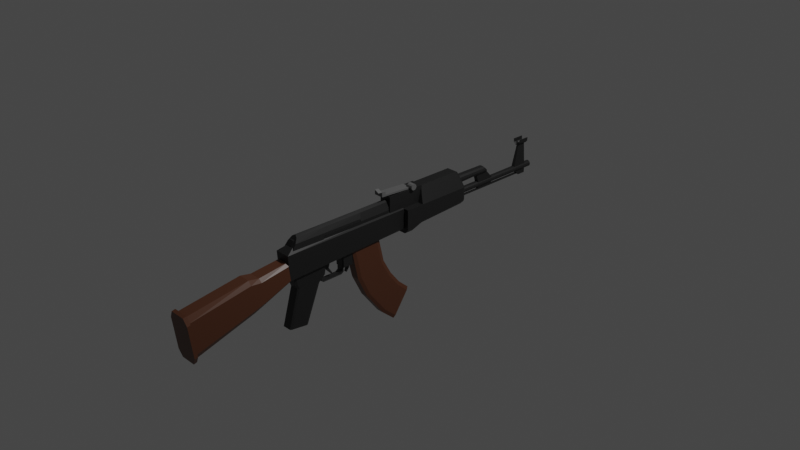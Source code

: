 # Source: AssaultRifle_01.blend  (saved by Blender 2.90.8; exported with 4.5.12 LTS)
import bpy
from mathutils import Matrix  # noqa: F401  (used for matrix-valued properties, if any)

bpy.ops.wm.read_factory_settings(use_empty=True)
scene = bpy.context.scene
scene.name = 'Scene'

# ---- collections
col_collection = bpy.data.collections.new('Collection'); scene.collection.children.link(col_collection)

# ---- materials (node trees are filled in below, after node groups)
mat_black_assaultrifle_01 = bpy.data.materials.new('Black_AssaultRIfle_01')
mat_black_assaultrifle_01.use_transparent_shadow = False
mat_brown_assaultrifle_01 = bpy.data.materials.new('Brown_AssaultRIfle_01')
mat_brown_assaultrifle_01.alpha_threshold = 0.0
mat_brown_assaultrifle_01.use_transparent_shadow = False
mat_brown_assaultrifle_01.line_color = (0.0, 0.0, 0.0, 1.0)
mat_gray_assaultrifle_01 = bpy.data.materials.new('Gray_AssaultRIfle_01')
mat_gray_assaultrifle_01.use_transparent_shadow = False

# ---- material node trees
mat_black_assaultrifle_01.use_nodes = True; mat_black_assaultrifle_01.node_tree.nodes.clear()
_N = mat_black_assaultrifle_01.node_tree.nodes; _L = mat_black_assaultrifle_01.node_tree.links
n0 = _N.new('ShaderNodeBsdfPrincipled'); n0.name = 'Principled BSDF'; n0.location = (10, 300)
n0.distribution = 'GGX'
n0.subsurface_method = 'BURLEY'
n0.inputs[0].default_value = (0.0137, 0.0137, 0.0137, 1.0)
n0.inputs[3].default_value = 1.45
n0.inputs[27].default_value = (0.0, 0.0, 0.0, 1.0)
n0.inputs[28].default_value = 1.0
n1 = _N.new('ShaderNodeOutputMaterial'); n1.name = 'Material Output'; n1.location = (300, 300)
_L.new(n0.outputs[0], n1.inputs[0])
n1.is_active_output = True
mat_brown_assaultrifle_01.use_nodes = True; mat_brown_assaultrifle_01.node_tree.nodes.clear()
_N = mat_brown_assaultrifle_01.node_tree.nodes; _L = mat_brown_assaultrifle_01.node_tree.links
n0 = _N.new('ShaderNodeOutputMaterial'); n0.name = 'Material Output'; n0.location = (300, 300)
n1 = _N.new('ShaderNodeBsdfPrincipled'); n1.name = 'Principled BSDF'; n1.location = (10, 300)
n1.distribution = 'GGX'
n1.subsurface_method = 'BURLEY'
n1.inputs[0].default_value = (0.0985, 0.03531, 0.01623, 1.0)
n1.inputs[2].default_value = 0.4
n1.inputs[3].default_value = 1.45
n1.inputs[27].default_value = (0.0, 0.0, 0.0, 1.0)
n1.inputs[28].default_value = 1.0
_L.new(n1.outputs[0], n0.inputs[0])
n0.is_active_output = True
mat_gray_assaultrifle_01.use_nodes = True; mat_gray_assaultrifle_01.node_tree.nodes.clear()
_N = mat_gray_assaultrifle_01.node_tree.nodes; _L = mat_gray_assaultrifle_01.node_tree.links
n0 = _N.new('ShaderNodeBsdfPrincipled'); n0.name = 'Principled BSDF'; n0.location = (10, 300)
n0.distribution = 'GGX'
n0.subsurface_method = 'BURLEY'
n0.inputs[0].default_value = (0.1329, 0.1329, 0.1329, 1.0)
n0.inputs[3].default_value = 1.45
n0.inputs[27].default_value = (0.0, 0.0, 0.0, 1.0)
n0.inputs[28].default_value = 1.0
n1 = _N.new('ShaderNodeOutputMaterial'); n1.name = 'Material Output'; n1.location = (300, 300)
_L.new(n0.outputs[0], n1.inputs[0])
n1.is_active_output = True

# ---- world
world_world = bpy.data.worlds.new('World'); scene.world = world_world
world_world.use_nodes = True; world_world.node_tree.nodes.clear()
_N = world_world.node_tree.nodes; _L = world_world.node_tree.links
n0 = _N.new('ShaderNodeOutputWorld'); n0.name = 'World Output'; n0.location = (300, 300)
n1 = _N.new('ShaderNodeBackground'); n1.name = 'Background'; n1.location = (10, 300)
n1.inputs[0].default_value = (0.05088, 0.05088, 0.05088, 1.0)
_L.new(n1.outputs[0], n0.inputs[0])
n0.is_active_output = True
world_world.color = (0.05088, 0.05088, 0.05088)
world_world.use_sun_shadow = False
world_world.sun_shadow_jitter_overblur = 0.0

# ---- cameras
cam_camera = bpy.data.cameras.new('Camera')
cam_camera.clip_end = 100.0
cam_camera.ortho_scale = 7.314

# ---- lights
light_light = bpy.data.lights.new('Light', 'POINT')
light_light.transmission_factor = 0.0
light_light.energy = 1000.0
light_light.shadow_soft_size = 0.1
light_light.shadow_maximum_resolution = 0.006
light_light.use_absolute_resolution = True

# ---- meshes
me_cube_002 = bpy.data.meshes.new('Cube.002')
me_cube_002.from_pydata([(0.1309, 0.09775, 0.1379), (-0.1412, -0.001459, 0.1379), (-0.1412, 0.09775, 0.1379), (0.1309, -0.001459, 0.1379), (-0.09655, -0.001459, -0.1343), (-0.1412, -0.001459, -0.08964), (0.08629, -0.001459, -0.1343), (0.1309, -0.001459, -0.08964), (-0.09655, 0.09775, -0.1343), (-0.1412, 0.09775, -0.08964), (0.08629, 0.09775, -0.1343), (0.1309, 0.09775, -0.08964), (0.1309, 0.2052, 0.1379), (-0.1412, 0.2052, 0.1379), (-0.09655, 0.2288, -0.0885), (-0.1412, 0.2288, -0.04385), (0.08629, 0.2288, -0.0885), (0.1309, 0.2288, -0.04385), (0.1309, 0.8026, 0.1379), (-0.1412, 0.8026, 0.1379), (-0.09655, 0.8026, -0.0595), (-0.1412, 0.8026, -0.01485), (0.08629, 0.8026, -0.0595), (0.1309, 0.8026, -0.01485), (0.05337, 0.255, 0.3116), (0.09007, 0.2288, 0.2287), (-0.1003, 0.2288, 0.2287), (-0.06362, 0.255, 0.3116), (0.09007, 0.7844, 0.2287), (0.05337, 0.7581, 0.3116), (-0.06362, 0.7581, 0.3116), (-0.1003, 0.7844, 0.2287), (0.0793, 0.8238, -0.04571), (0.1205, 0.8238, -0.004472), (0.1205, 0.8238, 0.1365), (-0.1308, 0.8238, 0.1365), (-0.08956, 0.8238, -0.04571), (-0.1308, 0.8238, -0.004472), (0.08279, 0.807, 0.2204), (0.04889, 0.7828, 0.297), (-0.05915, 0.7828, 0.297), (-0.09305, 0.807, 0.2204), (0.08121, -2.645, -0.04345), (0.1222, -2.635, -0.1194), (0.08121, -2.58, -0.5454), (0.1222, -2.591, -0.4694), (-0.09147, -2.645, -0.04345), (-0.1325, -2.635, -0.1194), (-0.09147, -2.58, -0.5454), (-0.1325, -2.591, -0.4694), (0.06145, -2.605, -0.0556), (0.09298, -2.597, -0.114), (0.06145, -2.547, -0.514), (0.09298, -2.555, -0.4556), (-0.07171, -2.605, -0.0556), (-0.1032, -2.597, -0.114), (-0.07171, -2.547, -0.514), (-0.1032, -2.555, -0.4556), (-0.09147, -2.544, -0.5358), (0.08121, -2.544, -0.5358), (0.1222, -2.554, -0.4598), (0.1222, -2.598, -0.1098), (0.08121, -2.608, -0.03385), (-0.09147, -2.608, -0.03385), (-0.1325, -2.598, -0.1098), (-0.1325, -2.554, -0.4598), (-0.07019, -1.884, -0.3181), (0.05993, -1.884, -0.3181), (0.09074, -1.89, -0.2726), (0.09074, -1.919, -9.843e-05), (0.05993, -1.924, 0.04535), (-0.07019, -1.924, 0.04535), (-0.101, -1.919, -9.843e-05), (-0.101, -1.89, -0.2726), (-0.06871, -1.773, -0.277), (0.05845, -1.773, -0.277), (0.08856, -1.777, -0.2402), (0.08856, -1.801, -0.01416), (0.05845, -1.805, 0.02258), (-0.06871, -1.805, 0.02258), (-0.09882, -1.801, -0.01416), (-0.09882, -1.777, -0.2402), (-0.06322, -1.458, -0.1545), (0.05296, -1.458, -0.1545), (0.08047, -1.461, -0.1253), (0.08047, -1.48, 0.03046), (0.05296, -1.483, 0.05966), (-0.06322, -1.483, 0.05966), (-0.09073, -1.48, 0.03046), (-0.09073, -1.461, -0.1253), (-0.08934, -1.463, -0.131), (-0.05069, -1.461, -0.152), (-0.05069, -1.394, 0.1806), (-0.08934, -1.483, 0.1376), (-0.05069, -0.008532, -0.1024), (-0.08934, -0.008354, -0.08132), (-0.08934, -0.006502, 0.1376), (-0.05069, -0.006324, 0.1586), (0.04043, -1.461, -0.152), (0.07908, -1.463, -0.131), (0.04043, -1.394, 0.1806), (0.07908, -1.483, 0.1376), (0.07908, -0.008354, -0.08132), (0.04043, -0.008532, -0.1024), (0.04043, -0.006324, 0.1586), (0.07908, -0.006502, 0.1376), (-0.00513, -1.321, 0.2795), (-0.03869, -1.334, 0.2622), (-0.06325, -1.368, 0.2146), (-0.07225, -1.415, 0.1497), (0.02843, 0.3255, 0.2568), (0.05299, 0.3262, 0.1982), (0.06199, 0.3271, 0.1181), (-0.07225, 0.3271, 0.1181), (-0.06325, 0.3262, 0.1982), (0.06199, -1.415, 0.1497), (0.05299, -1.368, 0.2146), (0.02843, -1.334, 0.2622), (-0.03869, 0.3255, 0.2568), (-0.00513, 0.3252, 0.2782), (-0.00513, -0.9667, 0.2793), (-0.07225, -1.04, 0.1429), (-0.03869, -0.9765, 0.261), (0.06199, -1.04, 0.1429), (0.02843, -0.9765, 0.261), (0.05299, -1.003, 0.2111), (-0.06325, -1.003, 0.2111), (-0.00513, -0.1649, 0.2786), (0.02843, -0.1685, 0.2584), (0.05299, -0.1782, 0.2031), (-0.06325, -0.1782, 0.2031), (-0.07225, -0.1915, 0.1276), (-0.03869, -0.1685, 0.2584), (0.06199, -0.1915, 0.1276), (-0.07225, -0.5879, 0.1347), (-0.03869, -0.5461, 0.2596), (0.06199, -0.5879, 0.1347), (-0.00513, -0.5396, 0.2789), (0.02843, -0.5461, 0.2596), (0.05299, -0.5637, 0.2068), (-0.06325, -0.5637, 0.2068), (0.05598, -1.383, 0.1931), (0.05598, 0.3265, 0.1716), (0.05598, -1.015, 0.1885), (0.05598, -0.1826, 0.178), (0.05598, -0.5718, 0.1829), (0.05761, -0.5879, 0.1347), (0.05761, -1.04, 0.1429), (0.0516, -1.015, 0.1885), (0.02406, -0.5461, 0.2596), (0.02406, -0.1685, 0.2584), (0.04862, -0.5637, 0.2068), (0.04862, -0.1782, 0.2031), (0.0516, -0.1826, 0.178), (0.05761, -0.1915, 0.1276), (0.0516, -0.5718, 0.1829), (-0.07331, -0.1854, 0.1078), (-0.07331, -0.1854, 0.3187), (-0.07331, 0.2536, 0.1078), (-0.07331, 0.2536, 0.3187), (0.06305, -0.1854, 0.1078), (0.06305, -0.1854, 0.3187), (0.06305, 0.2536, 0.1078), (0.06305, 0.2536, 0.3187), (0.02346, 0.1183, 0.3764), (0.09105, 0.1183, 0.3764), (0.02346, 0.1352, 0.3718), (0.09105, 0.1352, 0.3718), (0.02346, 0.1476, 0.3595), (0.09105, 0.1476, 0.3595), (0.02346, 0.1521, 0.3426), (0.09105, 0.1521, 0.3426), (0.02346, 0.1476, 0.3257), (0.09105, 0.1476, 0.3257), (0.02346, 0.1352, 0.3133), (0.09105, 0.1352, 0.3133), (0.02346, 0.1183, 0.3088), (0.09105, 0.1183, 0.3088), (0.02346, 0.1014, 0.3133), (0.09105, 0.1014, 0.3133), (0.02346, 0.08907, 0.3257), (0.09105, 0.08907, 0.3257), (0.02346, 0.08454, 0.3426), (0.09105, 0.08454, 0.3426), (0.02346, 0.08907, 0.3595), (0.09105, 0.08907, 0.3595), (0.02346, 0.1014, 0.3718), (0.09105, 0.1014, 0.3718), (-0.05795, -0.2742, 0.341), (-0.05795, -0.2742, 0.3598), (-0.05795, 0.1082, 0.3174), (-0.05795, 0.1082, 0.3362), (0.04769, -0.2742, 0.341), (0.04769, -0.2742, 0.3598), (0.04769, 0.1082, 0.3174), (0.04769, 0.1082, 0.3362), (-0.05795, -0.228, 0.3381), (-0.05795, -0.228, 0.3569), (0.04769, -0.228, 0.3381), (0.04769, -0.228, 0.3569), (0.04769, -0.228, 0.3886), (0.04769, -0.2742, 0.3915), (-0.05795, -0.2742, 0.3915), (-0.05795, -0.228, 0.3886), (-0.00513, 0.1082, 0.3174), (-0.00513, 0.1082, 0.3362), (-0.00513, -0.2742, 0.341), (-0.00513, -0.2742, 0.3598), (-0.00513, -0.228, 0.3569), (-0.00513, -0.228, 0.3381), (-0.00513, -0.2742, 0.3655), (-0.00513, -0.228, 0.3627), (-0.00513, 0.7989, -0.04256), (-0.00513, 1.829, -0.04256), (-0.01311, 0.7989, -0.03925), (-0.01311, 1.829, -0.03925), (-0.01641, 0.7989, -0.03128), (-0.01641, 1.829, -0.03128), (-0.01311, 0.7989, -0.0233), (-0.01311, 1.829, -0.0233), (-0.00513, 0.7989, -0.01999), (-0.00513, 1.829, -0.01999), (0.002848, 0.7989, -0.0233), (0.002848, 1.829, -0.0233), (0.006153, 0.7989, -0.03128), (0.006153, 1.829, -0.03128), (0.002848, 0.7989, -0.03925), (0.002848, 1.829, -0.03925), (-0.00513, 1.982, 0.0593), (-0.00513, 0.7636, 0.06513), (0.009243, 1.982, 0.05545), (0.01216, 0.7636, 0.0605), (0.01976, 1.982, 0.04493), (0.02481, 0.7636, 0.04784), (0.02361, 1.982, 0.03055), (0.02945, 0.7636, 0.03055), (0.01976, 1.982, 0.01618), (0.02481, 0.7636, 0.01327), (0.009243, 1.982, 0.005661), (0.01216, 0.7636, 0.0006107), (-0.00513, 1.982, 0.00181), (-0.00513, 0.7636, -0.004022), (-0.0195, 1.982, 0.005661), (-0.02242, 0.7636, 0.0006106), (-0.03002, 1.982, 0.01618), (-0.03507, 0.7636, 0.01327), (-0.03387, 1.982, 0.03055), (-0.03971, 0.7636, 0.03055), (-0.03002, 1.982, 0.04493), (-0.03507, 0.7636, 0.04784), (-0.0195, 1.982, 0.05545), (-0.02242, 0.7636, 0.0605), (-0.00513, 1.982, 0.06513), (0.01216, 1.982, 0.0605), (0.02481, 1.982, 0.04784), (0.02945, 1.982, 0.03055), (0.02481, 1.982, 0.01327), (0.01216, 1.982, 0.0006107), (-0.00513, 1.982, -0.004022), (-0.02242, 1.982, 0.0006107), (-0.03507, 1.982, 0.01327), (-0.03971, 1.982, 0.03055), (-0.03507, 1.982, 0.04784), (-0.02242, 1.982, 0.0605), (-0.00513, 1.962, 0.0593), (0.009243, 1.962, 0.05545), (0.01976, 1.962, 0.04493), (0.02361, 1.962, 0.03055), (0.01976, 1.962, 0.01618), (0.009243, 1.962, 0.005661), (-0.00513, 1.962, 0.00181), (-0.0195, 1.962, 0.005661), (-0.03002, 1.962, 0.01618), (-0.03387, 1.962, 0.03055), (-0.03002, 1.962, 0.04493), (-0.0195, 1.962, 0.05545), (-0.00513, 1.215, 0.2249), (-0.00513, 0.7636, 0.2319), (0.01946, 1.219, 0.2197), (0.01997, 0.7636, 0.2251), (0.03746, 1.23, 0.2055), (0.03834, 0.7636, 0.2068), (0.04404, 1.245, 0.1861), (0.04506, 0.7636, 0.1817), (0.03746, 1.261, 0.1667), (0.03834, 0.7636, 0.1566), (0.01946, 1.272, 0.1525), (0.01997, 0.7636, 0.1382), (-0.00513, 1.276, 0.1473), (-0.00513, 0.7636, 0.1315), (-0.02972, 1.272, 0.1525), (-0.03023, 0.7636, 0.1382), (-0.04772, 1.261, 0.1667), (-0.0486, 0.7636, 0.1566), (-0.0543, 1.245, 0.1861), (-0.05532, 0.7636, 0.1817), (-0.04772, 1.23, 0.2055), (-0.0486, 0.7636, 0.2068), (-0.02972, 1.219, 0.2197), (-0.03023, 0.7636, 0.2251), (-0.00513, 1.08, 0.227), (0.01961, 1.083, 0.2213), (0.03772, 1.091, 0.2059), (0.04435, 1.101, 0.1848), (0.03772, 1.112, 0.1636), (0.01961, 1.119, 0.1482), (-0.00513, 1.122, 0.1425), (-0.02987, 1.119, 0.1482), (-0.04798, 1.112, 0.1636), (-0.05461, 1.101, 0.1848), (-0.04798, 1.091, 0.2059), (-0.02987, 1.083, 0.2213), (0.01961, 1.148, 0.04436), (0.01946, 1.366, 0.04864), (-0.00513, 1.372, 0.04344), (-0.00513, 1.152, 0.03871), (-0.02972, 1.366, 0.04864), (-0.02987, 1.148, 0.04436), (-0.01415, 1.153, -0.03017), (-0.02642, 1.153, 0.009963), (-0.01415, 1.358, -0.03017), (-0.02642, 1.358, 0.009963), (0.003891, 1.153, -0.03017), (0.01616, 1.153, 0.009963), (0.003891, 1.358, -0.03017), (0.01616, 1.358, 0.009963), (-0.02639, 1.727, 0.03756), (-0.01654, 1.795, 0.3063), (-0.02639, 1.898, 0.03756), (-0.01654, 1.887, 0.3063), (0.01613, 1.727, 0.03756), (0.006281, 1.795, 0.3063), (0.01613, 1.898, 0.03756), (0.006281, 1.887, 0.3063), (0.01343, 1.902, 0.001268), (0.01343, 1.902, -0.05155), (0.01343, 1.748, 0.001268), (0.01343, 1.808, -0.05155), (-0.02369, 1.902, 0.001268), (-0.02369, 1.902, -0.05155), (-0.02369, 1.748, 0.001268), (-0.02369, 1.808, -0.05155), (-0.04607, 1.773, 0.3695), (-0.04607, 1.909, 0.3695), (-0.04235, 1.773, 0.3294), (-0.04235, 1.909, 0.3294), (-0.01935, 1.773, 0.3047), (-0.01935, 1.909, 0.3047), (0.009087, 1.773, 0.3047), (0.009087, 1.909, 0.3047), (0.03209, 1.773, 0.3294), (0.03209, 1.909, 0.3294), (0.03581, 1.773, 0.3695), (0.03581, 1.909, 0.3695), (0.006363, 1.896, 0.3166), (0.006363, 1.786, 0.3166), (-0.01662, 1.896, 0.3166), (-0.01662, 1.786, 0.3166), (-0.03522, 1.896, 0.3366), (-0.03522, 1.786, 0.3366), (-0.03823, 1.896, 0.369), (-0.03823, 1.786, 0.369), (0.02496, 1.786, 0.3366), (0.02496, 1.896, 0.3366), (0.02797, 1.786, 0.369), (0.02797, 1.896, 0.369), (-0.01503, 1.798, 0.3106), (-0.008625, 1.798, 0.3427), (-0.01503, 1.884, 0.3106), (-0.008625, 1.884, 0.3427), (0.004772, 1.798, 0.3106), (-0.001634, 1.798, 0.3427), (0.004772, 1.884, 0.3106), (-0.001634, 1.884, 0.3427), (-0.05335, -1.475, -0.6736), (-0.06156, -1.453, -0.6764), (-0.05339, -1.362, -0.2695), (-0.06159, -1.34, -0.2719), (-0.06156, -1.279, -0.6991), (-0.05335, -1.257, -0.702), (-0.06159, -1.119, -0.2963), (-0.05339, -1.097, -0.2987), (0.05131, -1.453, -0.6764), (0.0431, -1.475, -0.6736), (0.05127, -1.34, -0.2719), (0.04306, -1.362, -0.2695), (0.0431, -1.257, -0.702), (0.05131, -1.279, -0.6991), (0.04306, -1.097, -0.2987), (0.05127, -1.119, -0.2963), (-0.06159, -1.382, -0.1213), (-0.05339, -1.403, -0.1213), (-0.05339, -1.008, -0.1216), (-0.06159, -1.032, -0.1216), (0.04306, -1.403, -0.1213), (0.05127, -1.382, -0.1213), (0.05127, -1.032, -0.1216), (0.04306, -1.008, -0.1216), (-0.05339, -1.023, -0.2359), (-0.06159, -1.047, -0.2349), (0.04306, -1.023, -0.2359), (0.05127, -1.047, -0.2349), (0.05127, -1.361, -0.222), (0.04306, -1.383, -0.2211), (-0.06159, -1.361, -0.222), (-0.05339, -1.383, -0.2211), (0.03156, -1.052, -0.2952), (0.03156, -0.7935, -0.2952), (0.03156, -0.8205, -0.3145), (0.03156, -1.024, -0.3145), (0.03156, -1.052, -0.1178), (0.03156, -0.7935, -0.1178), (0.03511, -0.7802, -0.1058), (0.03511, -1.065, -0.1058), (0.03511, -1.035, -0.3214), (0.03511, -0.8098, -0.3214), (0.03511, -0.7802, -0.3002), (0.03511, -1.065, -0.3002), (-0.04541, -0.7802, -0.1058), (-0.04541, -1.065, -0.1058), (-0.04541, -1.035, -0.3214), (-0.04541, -0.8098, -0.3214), (-0.04541, -0.7802, -0.3002), (-0.04541, -1.065, -0.3002), (-0.04187, -0.7935, -0.1178), (-0.04187, -1.052, -0.1178), (-0.04187, -1.024, -0.3145), (-0.04187, -0.8205, -0.3145), (-0.04187, -0.7935, -0.2952), (-0.04187, -1.052, -0.2952), (-0.06065, -0.7886, -0.2503), (-0.06065, -0.7886, -0.1057), (-0.06065, -0.6776, -0.2503), (-0.06065, -0.6776, -0.1057), (0.05034, -0.7886, -0.2503), (0.05034, -0.7886, -0.1057), (0.05034, -0.6776, -0.2503), (0.05034, -0.6776, -0.1057), (0.009904, -0.6877, -0.2935), (0.009904, -0.6811, -0.2457), (0.009904, -0.715, -0.2935), (0.009904, -0.7685, -0.2457), (-0.02021, -0.6877, -0.2935), (-0.02021, -0.6811, -0.2457), (-0.02021, -0.715, -0.2935), (-0.02021, -0.7685, -0.2457), (0.009881, -0.7192, -0.3369), (0.009881, -0.7281, -0.3341), (-0.02019, -0.7192, -0.3369), (-0.02019, -0.7281, -0.3341), (-0.02501, -0.9876, -0.205), (-0.02501, -1.014, -0.1187), (-0.02501, -0.9516, -0.205), (-0.02501, -0.9253, -0.1187), (0.01471, -0.9876, -0.205), (0.01471, -1.014, -0.1187), (0.01471, -0.9516, -0.205), (0.01471, -0.9253, -0.1187), (-0.02498, -0.9144, -0.2829), (-0.02498, -0.907, -0.2729), (0.01468, -0.9144, -0.2829), (0.01468, -0.907, -0.2729), (-0.05885, -0.4489, -0.683), (-0.04789, -0.4819, -0.6984), (-0.0684, -0.6402, -0.1128), (-0.05744, -0.6783, -0.1128), (-0.04788, -0.1566, -0.5465), (-0.05885, -0.1896, -0.5619), (-0.05743, -0.3199, -0.1128), (-0.0684, -0.3586, -0.1128), (0.03763, -0.4819, -0.6984), (0.04859, -0.4489, -0.683), (0.04718, -0.6783, -0.1128), (0.05814, -0.6402, -0.1128), (0.04859, -0.1896, -0.5619), (0.03762, -0.1566, -0.5465), (0.05814, -0.3586, -0.1128), (0.04717, -0.3199, -0.1128), (-0.06242, -0.563, -0.4487), (-0.05146, -0.5991, -0.4578), (-0.06242, -0.2919, -0.3805), (-0.05145, -0.2555, -0.3714), (0.04119, -0.2555, -0.3714), (0.05216, -0.2919, -0.3805), (0.05216, -0.563, -0.4487), (0.0412, -0.5991, -0.4578), (-0.05885, -0.2447, -0.9488), (-0.04789, -0.2678, -0.9773), (-0.04789, -0.03989, -0.6959), (-0.05885, -0.06284, -0.7242), (0.03763, -0.2678, -0.9773), (0.04859, -0.2447, -0.9488), (0.04859, -0.06284, -0.7242), (0.03763, -0.03989, -0.6959), (-0.04789, -0.1201, -1.104), (-0.05885, -0.0994, -1.073), (-0.05885, 0.0629, -0.8345), (-0.04789, 0.08355, -0.8041), (0.04859, -0.0994, -1.073), (0.03763, -0.1201, -1.104), (0.03763, 0.08355, -0.8041), (0.04859, 0.0629, -0.8345), (-0.03125, -1.394, 0.1851), (-0.03125, -1.368, 0.2373), (-0.03125, -1.346, 0.1851), (-0.03125, -1.346, 0.2373), (0.02099, -1.394, 0.1851), (0.02099, -1.368, 0.2373), (0.02099, -1.346, 0.1851), (0.02099, -1.346, 0.2373), (-0.03879, -0.5888, 0.1335), (-0.03879, -0.5467, 0.2597), (-0.03879, -0.2007, 0.1335), (-0.03879, -0.2007, 0.2597), (0.05811, -0.5888, 0.1335), (0.02886, -0.5467, 0.2597), (0.05811, -0.2007, 0.1335), (0.02886, -0.2007, 0.2597), (-0.03879, -0.5677, 0.1819), (-0.03879, -0.2007, 0.1819), (0.05811, -0.2007, 0.1819), (0.05811, -0.5677, 0.1819), (0.05811, -1.036, 0.1335), (0.05811, -1.015, 0.1881), (0.02934, -0.5677, 0.1819), (0.02934, -0.5888, 0.1335), (0.02934, -1.015, 0.1881), (0.02934, -1.036, 0.1335)], [], [(9, 8, 14, 15), (6, 4, 5, 1, 3, 7), (1, 5, 9, 2), (6, 7, 11, 10), (3, 1, 2, 0), (5, 4, 8, 9), (7, 3, 0, 11), (4, 6, 10, 8), (13, 15, 21, 19), (10, 11, 17, 16), (11, 0, 12, 17), (0, 2, 13, 12), (2, 9, 15, 13), (8, 10, 16, 14), (22, 23, 33, 32), (14, 16, 22, 20), (16, 17, 23, 22), (15, 14, 20, 21), (17, 12, 18, 23), (18, 12, 25, 28), (24, 27, 30, 29), (13, 19, 31, 26), (31, 19, 35, 41), (25, 26, 27, 24), (23, 18, 34, 33), (30, 27, 26, 31), (24, 29, 28, 25), (12, 13, 26, 25), (32, 33, 34, 35, 37, 36), (35, 34, 38, 41), (39, 40, 41, 38), (29, 30, 40, 39), (19, 21, 37, 35), (30, 31, 41, 40), (21, 20, 36, 37), (20, 22, 32, 36), (18, 28, 38, 34), (28, 29, 39, 38), (44, 48, 49, 47, 46, 42, 43, 45), (55, 57, 73, 72), (47, 49, 65, 64), (42, 46, 63, 62), (45, 43, 61, 60), (48, 44, 59, 58), (49, 48, 58, 65), (46, 47, 64, 63), (43, 42, 62, 61), (44, 45, 60, 59), (52, 56, 58, 59), (53, 52, 59, 60), (51, 53, 60, 61), (50, 51, 61, 62), (54, 50, 62, 63), (55, 54, 63, 64), (57, 55, 64, 65), (56, 57, 65, 58), (69, 70, 78, 77), (50, 54, 71, 70), (53, 51, 69, 68), (56, 52, 67, 66), (57, 56, 66, 73), (54, 55, 72, 71), (51, 50, 70, 69), (52, 53, 68, 67), (81, 74, 82, 89), (67, 68, 76, 75), (72, 73, 81, 80), (70, 71, 79, 78), (68, 69, 77, 76), (66, 67, 75, 74), (73, 66, 74, 81), (71, 72, 80, 79), (83, 84, 85, 86, 87, 88, 89, 82), (79, 80, 88, 87), (77, 78, 86, 85), (75, 76, 84, 83), (80, 81, 89, 88), (78, 79, 87, 86), (76, 77, 85, 84), (74, 75, 83, 82), (98, 99, 101, 93, 90, 91), (102, 105, 101, 99), (104, 97, 92, 100), (90, 93, 96, 95), (94, 95, 96, 97, 104, 105, 102, 103), (94, 91, 90, 95), (92, 97, 96, 93), (98, 103, 102, 99), (104, 100, 101, 105), (100, 92, 93, 101), (94, 103, 98, 91), (107, 106, 117, 116, 141, 115, 109, 108), (128, 127, 119, 110), (127, 132, 118, 119), (129, 128, 110, 111), (118, 114, 113, 112, 142, 111, 110, 119), (130, 131, 113, 114), (131, 133, 112, 113), (144, 129, 111, 142), (132, 130, 114, 118), (107, 108, 126, 122), (141, 116, 125, 143), (109, 115, 123, 121), (108, 109, 121, 126), (116, 117, 124, 125), (106, 107, 122, 120), (117, 106, 120, 124), (135, 140, 130, 132), (139, 138, 149, 151), (134, 136, 133, 131), (140, 134, 131, 130), (136, 123, 147, 146), (137, 135, 132, 127), (138, 137, 127, 128), (124, 120, 137, 138), (120, 122, 135, 137), (125, 124, 138, 139), (126, 121, 134, 140), (121, 123, 136, 134), (143, 125, 139, 145), (122, 126, 140, 135), (133, 136, 146, 154), (143, 145, 155, 148), (115, 141, 143, 123), (133, 144, 142, 112), (155, 151, 152, 153), (151, 149, 150, 152), (147, 148, 155, 146), (146, 155, 153, 154), (129, 144, 153, 152), (123, 143, 148, 147), (128, 129, 152, 150), (138, 128, 150, 149), (144, 133, 154, 153), (145, 139, 151, 155), (156, 157, 159, 158), (158, 159, 163, 162), (162, 163, 161, 160), (160, 161, 157, 156), (158, 162, 160, 156), (163, 159, 157, 161), (164, 165, 167, 166), (166, 167, 169, 168), (168, 169, 171, 170), (170, 171, 173, 172), (172, 173, 175, 174), (174, 175, 177, 176), (176, 177, 179, 178), (178, 179, 181, 180), (180, 181, 183, 182), (182, 183, 185, 184), (167, 165, 187, 185, 183, 181, 179, 177, 175, 173, 171, 169), (184, 185, 187, 186), (186, 187, 165, 164), (164, 166, 168, 170, 172, 174, 176, 178, 180, 182, 184, 186), (196, 197, 191, 190), (204, 205, 195, 194), (198, 199, 193, 192), (206, 207, 189, 188), (209, 198, 192, 206), (208, 197, 203, 211), (205, 191, 197, 208), (204, 194, 198, 209), (194, 195, 199, 198), (188, 189, 197, 196), (211, 203, 202, 210), (193, 199, 200, 201), (197, 189, 202, 203), (207, 193, 201, 210), (189, 207, 210, 202), (200, 211, 210, 201), (190, 204, 209, 196), (195, 205, 208, 199), (199, 208, 211, 200), (196, 209, 206, 188), (192, 193, 207, 206), (190, 191, 205, 204), (212, 213, 215, 214), (214, 215, 217, 216), (216, 217, 219, 218), (218, 219, 221, 220), (220, 221, 223, 222), (222, 223, 225, 224), (215, 213, 227, 225, 223, 221, 219, 217), (224, 225, 227, 226), (226, 227, 213, 212), (212, 214, 216, 218, 220, 222, 224, 226), (252, 229, 231, 253), (253, 231, 233, 254), (254, 233, 235, 255), (255, 235, 237, 256), (256, 237, 239, 257), (257, 239, 241, 258), (258, 241, 243, 259), (259, 243, 245, 260), (260, 245, 247, 261), (261, 247, 249, 262), (231, 229, 251, 249, 247, 245, 243, 241, 239, 237, 235, 233), (262, 249, 251, 263), (263, 251, 229, 252), (234, 236, 268, 267), (230, 228, 252, 253), (232, 230, 253, 254), (234, 232, 254, 255), (236, 234, 255, 256), (238, 236, 256, 257), (240, 238, 257, 258), (242, 240, 258, 259), (244, 242, 259, 260), (246, 244, 260, 261), (248, 246, 261, 262), (250, 248, 262, 263), (228, 250, 263, 252), (264, 265, 266, 267, 268, 269, 270, 271, 272, 273, 274, 275), (248, 250, 275, 274), (228, 230, 265, 264), (242, 244, 272, 271), (236, 238, 269, 268), (250, 228, 264, 275), (230, 232, 266, 265), (244, 246, 273, 272), (238, 240, 270, 269), (232, 234, 267, 266), (246, 248, 274, 273), (240, 242, 271, 270), (300, 277, 279, 301), (301, 279, 281, 302), (302, 281, 283, 303), (303, 283, 285, 304), (304, 285, 287, 305), (305, 287, 289, 306), (306, 289, 291, 307), (307, 291, 293, 308), (308, 293, 295, 309), (309, 295, 297, 310), (279, 277, 299, 297, 295, 293, 291, 289, 287, 285, 283, 281), (310, 297, 299, 311), (311, 299, 277, 300), (276, 278, 280, 282, 284, 286, 288, 290, 292, 294, 296, 298), (298, 311, 300, 276), (296, 310, 311, 298), (294, 309, 310, 296), (292, 308, 309, 294), (290, 307, 308, 292), (307, 290, 316, 317), (305, 306, 315, 312), (284, 304, 305, 286), (282, 303, 304, 284), (280, 302, 303, 282), (278, 301, 302, 280), (276, 300, 301, 278), (314, 315, 317, 316), (313, 312, 315, 314), (290, 288, 314, 316), (286, 305, 312, 313), (306, 307, 317, 315), (288, 286, 313, 314), (318, 319, 321, 320), (320, 321, 325, 324), (324, 325, 323, 322), (322, 323, 319, 318), (320, 324, 322, 318), (325, 321, 319, 323), (326, 327, 329, 328), (328, 329, 333, 332), (332, 333, 331, 330), (330, 331, 327, 326), (328, 332, 330, 326), (333, 329, 327, 331), (334, 335, 337, 336), (336, 337, 341, 340), (340, 341, 339, 338), (338, 339, 335, 334), (336, 340, 338, 334), (341, 337, 335, 339), (342, 344, 345, 343), (344, 346, 347, 345), (346, 348, 349, 347), (348, 350, 351, 349), (350, 352, 353, 351), (347, 349, 354, 356), (362, 363, 365, 364), (357, 356, 354, 355), (355, 354, 363, 362), (359, 358, 356, 357), (361, 360, 358, 359), (353, 352, 364, 365), (345, 347, 356, 358), (342, 343, 360, 361), (352, 350, 362, 364), (350, 348, 355, 362), (344, 342, 361, 359), (348, 346, 357, 355), (351, 353, 365, 363), (346, 344, 359, 357), (349, 351, 363, 354), (343, 345, 358, 360), (366, 367, 369, 368), (368, 369, 373, 372), (372, 373, 371, 370), (370, 371, 367, 366), (368, 372, 370, 366), (373, 369, 367, 371), (383, 385, 376, 374), (388, 381, 398, 400), (384, 389, 401, 402), (380, 377, 404, 399), (375, 377, 380, 378), (402, 401, 396, 395), (405, 403, 394, 391), (396, 397, 392, 393, 390, 391, 394, 395), (400, 398, 392, 397), (379, 381, 388, 386), (376, 385, 403, 405), (399, 404, 390, 393), (387, 389, 384, 382), (374, 376, 377, 375), (381, 379, 378, 380), (389, 387, 386, 388), (385, 383, 382, 384), (399, 393, 392, 398), (401, 389, 388, 400), (403, 385, 384, 402), (405, 391, 390, 404), (380, 399, 398, 381), (396, 401, 400, 397), (394, 403, 402, 395), (376, 405, 404, 377), (378, 379, 386, 387, 382, 383, 374, 375), (417, 423, 420, 414), (418, 422, 428, 424), (411, 410, 425, 424), (408, 407, 428, 427), (410, 406, 429, 425), (409, 408, 427, 426), (407, 411, 424, 428), (406, 409, 426, 429), (416, 422, 418, 412), (414, 420, 421, 415), (413, 419, 423, 417), (415, 421, 422, 416), (412, 418, 419, 413), (413, 417, 406, 410), (419, 418, 424, 425), (414, 415, 408, 409), (423, 419, 425, 429), (417, 414, 409, 406), (415, 416, 407, 408), (421, 420, 426, 427), (420, 423, 429, 426), (422, 421, 427, 428), (416, 412, 411, 407), (412, 413, 410, 411), (430, 431, 433, 432), (432, 433, 437, 436), (436, 437, 435, 434), (434, 435, 431, 430), (432, 436, 434, 430), (437, 433, 431, 435), (438, 439, 441, 440), (440, 441, 445, 444), (444, 445, 443, 442), (442, 443, 439, 438), (442, 438, 446, 448), (445, 441, 439, 443), (447, 449, 448, 446), (440, 444, 449, 447), (438, 440, 447, 446), (444, 442, 448, 449), (450, 451, 453, 452), (452, 453, 457, 456), (456, 457, 455, 454), (454, 455, 451, 450), (454, 450, 458, 460), (457, 453, 451, 455), (459, 461, 460, 458), (452, 456, 461, 459), (450, 452, 459, 458), (456, 454, 460, 461), (476, 477, 468, 469, 464, 465, 472, 473), (474, 471, 491, 492), (486, 489, 496, 495), (478, 464, 469, 480), (485, 472, 465, 479), (466, 481, 482, 475), (462, 478, 480, 467), (483, 476, 473, 484), (466, 475, 493, 488), (470, 463, 487, 490), (488, 493, 500, 497), (481, 468, 477, 482), (470, 485, 479, 463), (474, 483, 484, 471), (492, 491, 498, 501), (496, 497, 500, 501, 498, 499, 494, 495), (490, 487, 494, 499), (479, 465, 464, 478), (481, 466, 467, 480), (483, 474, 475, 482), (485, 470, 471, 484), (463, 479, 478, 462), (468, 481, 480, 469), (476, 483, 482, 477), (472, 485, 484, 473), (462, 486, 487, 463), (491, 471, 470, 490), (474, 492, 493, 475), (489, 467, 466, 488), (486, 495, 494, 487), (498, 491, 490, 499), (492, 501, 500, 493), (496, 489, 488, 497), (462, 467, 489, 486), (502, 503, 505, 504), (504, 505, 509, 508), (508, 509, 507, 506), (506, 507, 503, 502), (504, 508, 506, 502), (509, 505, 503, 507), (518, 511, 513, 519), (519, 513, 517, 520), (520, 517, 515, 521), (521, 515, 511, 518), (512, 516, 514, 510), (517, 513, 511, 515), (514, 521, 518, 510), (516, 520, 521, 514), (512, 519, 520, 516), (510, 518, 519, 512), (521, 523, 526, 524), (525, 524, 526, 527), (522, 514, 525, 527), (514, 521, 524, 525), (523, 522, 527, 526), (523, 521, 514, 522)])
me_cube_002.polygons.foreach_set('material_index', [0, 0, 0, 0, 0, 0, 0, 0, 0, 0, 0, 0, 0, 0, 0, 0, 0, 0, 0, 0, 0, 0, 0, 0, 0, 0, 0, 0, 0, 0, 0, 0, 0, 0, 0, 0, 0, 0, 1, 1, 1, 1, 1, 1, 1, 1, 1, 1, 1, 1, 1, 1, 1, 1, 1, 1, 1, 1, 1, 1, 1, 1, 1, 1, 1, 1, 1, 1, 1, 1, 1, 1, 1, 1, 1, 1, 1, 1, 1, 1, 0, 0, 0, 0, 0, 0, 0, 0, 0, 0, 0, 0, 0, 0, 0, 0, 0, 0, 0, 0, 0, 0, 0, 0, 0, 0, 0, 0, 0, 0, 0, 0, 0, 0, 0, 0, 0, 0, 0, 0, 0, 0, 0, 0, 0, 0, 0, 0, 0, 0, 0, 0, 0, 0, 0, 0, 0, 0, 0, 0, 0, 2, 2, 2, 2, 2, 2, 2, 2, 2, 2, 2, 2, 2, 2, 2, 2, 2, 2, 2, 2, 2, 2, 2, 2, 2, 2, 2, 2, 2, 2, 2, 2, 2, 2, 2, 2, 0, 0, 0, 0, 0, 0, 0, 0, 0, 0, 0, 0, 0, 0, 0, 0, 0, 0, 0, 0, 0, 0, 0, 0, 0, 0, 0, 0, 0, 0, 0, 0, 0, 0, 0, 0, 0, 0, 0, 0, 0, 0, 0, 0, 0, 0, 0, 0, 0, 0, 0, 0, 0, 0, 0, 0, 0, 0, 0, 0, 0, 0, 0, 0, 0, 0, 0, 0, 0, 0, 0, 0, 0, 0, 0, 0, 0, 0, 0, 0, 0, 0, 0, 0, 0, 0, 0, 0, 0, 0, 0, 0, 0, 0, 0, 0, 0, 0, 0, 0, 0, 0, 0, 0, 0, 0, 0, 0, 0, 0, 0, 0, 0, 0, 0, 0, 0, 0, 0, 0, 2, 2, 2, 2, 2, 2, 0, 0, 0, 0, 0, 0, 0, 0, 0, 0, 0, 0, 0, 0, 0, 0, 0, 0, 0, 0, 0, 0, 0, 0, 0, 0, 0, 0, 0, 0, 0, 0, 0, 0, 0, 0, 0, 0, 0, 0, 0, 0, 0, 0, 0, 0, 0, 0, 0, 0, 0, 0, 0, 0, 0, 0, 0, 0, 0, 0, 0, 0, 0, 0, 0, 0, 0, 0, 0, 0, 0, 0, 0, 0, 0, 0, 1, 1, 1, 1, 1, 1, 1, 1, 1, 1, 1, 1, 1, 1, 1, 1, 1, 1, 1, 1, 1, 1, 1, 1, 1, 1, 1, 1, 1, 1, 1, 1, 1, 1, 0, 0, 0, 0, 0, 0, 0, 0, 0, 0, 0, 0, 0, 0, 0, 0, 0, 0, 0, 0, 0, 0])
_uv = me_cube_002.uv_layers.new(name='UVMap')
_uv.uv.foreach_set('vector', [0.416, 1.0, 0.375, 0.959, 0.375, 0.959, 0.416, 1.0, 0.375, 0.791, 0.375, 0.959, 0.416, 1.0, 0.625, 1.0, 0.625, 0.75, 0.416, 0.75, 0.625, 1.0, 0.416, 1.0, 0.416, 1.0, 0.625, 1.0, 0.375, 0.791, 0.416, 0.75, 0.416, 0.75, 0.375, 0.791, 0.625, 0.75, 0.625, 1.0, 0.625, 1.0, 0.625, 0.75, 0.416, 1.0, 0.375, 0.959, 0.375, 0.959, 0.416, 1.0, 0.416, 0.75, 0.625, 0.75, 0.625, 0.75, 0.416, 0.75, 0.375, 0.959, 0.375, 0.791, 0.375, 0.791, 0.375, 0.959, 0.625, 1.0, 0.416, 1.0, 0.416, 1.0, 0.625, 1.0, 0.375, 0.791, 0.416, 0.75, 0.416, 0.75, 0.375, 0.791, 0.416, 0.75, 0.625, 0.75, 0.625, 0.75, 0.416, 0.75, 0.625, 0.75, 0.625, 1.0, 0.625, 1.0, 0.625, 0.75, 0.625, 1.0, 0.416, 1.0, 0.416, 1.0, 0.625, 1.0, 0.375, 0.959, 0.375, 0.791, 0.375, 0.791, 0.375, 0.959, 0.375, 0.791, 0.416, 0.75, 0.416, 0.75, 0.375, 0.791, 0.375, 0.959, 0.375, 0.791, 0.375, 0.791, 0.375, 0.959, 0.375, 0.791, 0.416, 0.75, 0.416, 0.75, 0.375, 0.791, 0.416, 1.0, 0.375, 0.959, 0.375, 0.959, 0.416, 1.0, 0.416, 0.75, 0.625, 0.75, 0.625, 0.75, 0.416, 0.75, 0.625, 0.75, 0.625, 0.75, 0.625, 0.75, 0.625, 0.75, 0.625, 0.7741, 0.625, 0.9759, 0.625, 0.9759, 0.625, 0.7741, 0.625, 1.0, 0.625, 1.0, 0.625, 1.0, 0.625, 1.0, 0.625, 1.0, 0.625, 1.0, 0.625, 1.0, 0.625, 1.0, 0.625, 0.75, 0.625, 1.0, 0.625, 0.9759, 0.625, 0.7741, 0.416, 0.75, 0.625, 0.75, 0.625, 0.75, 0.416, 0.75, 0.625, 0.9759, 0.625, 0.9759, 0.625, 1.0, 0.625, 1.0, 0.625, 0.7741, 0.625, 0.7741, 0.625, 0.75, 0.625, 0.75, 0.625, 0.75, 0.625, 1.0, 0.625, 1.0, 0.625, 0.75, 0.375, 0.791, 0.416, 0.75, 0.625, 0.75, 0.625, 1.0, 0.416, 1.0, 0.375, 0.959, 0.625, 1.0, 0.625, 0.75, 0.625, 0.75, 0.625, 1.0, 0.625, 0.7741, 0.625, 0.9759, 0.625, 1.0, 0.625, 0.75, 0.625, 0.7741, 0.625, 0.9759, 0.625, 0.9759, 0.625, 0.7741, 0.625, 1.0, 0.416, 1.0, 0.416, 1.0, 0.625, 1.0, 0.625, 0.9759, 0.625, 1.0, 0.625, 1.0, 0.625, 0.9759, 0.416, 1.0, 0.375, 0.959, 0.375, 0.959, 0.416, 1.0, 0.375, 0.959, 0.375, 0.791, 0.375, 0.791, 0.375, 0.959, 0.625, 0.75, 0.625, 0.75, 0.625, 0.75, 0.625, 0.75, 0.625, 0.75, 0.625, 0.7741, 0.625, 0.7741, 0.625, 0.75, 0.375, 0.7902, 0.375, 0.9598, 0.4152, 1.0, 0.5848, 1.0, 0.625, 0.9598, 0.625, 0.7902, 0.5848, 0.75, 0.4152, 0.75, 0.5825, 0.9713, 0.4175, 0.9713, 0.4175, 0.9713, 0.5825, 0.9713, 0.5848, 1.0, 0.4152, 1.0, 0.4152, 1.0, 0.5848, 1.0, 0.625, 0.7902, 0.625, 0.9598, 0.625, 0.9598, 0.625, 0.7902, 0.4152, 0.75, 0.5848, 0.75, 0.5848, 0.75, 0.4152, 0.75, 0.375, 0.9598, 0.375, 0.7902, 0.375, 0.7902, 0.375, 0.9598, 0.4152, 1.0, 0.375, 0.9598, 0.375, 0.9598, 0.4152, 1.0, 0.625, 0.9598, 0.5848, 1.0, 0.5848, 1.0, 0.625, 0.9598, 0.5848, 0.75, 0.625, 0.7902, 0.625, 0.7902, 0.5848, 0.75, 0.375, 0.7902, 0.4152, 0.75, 0.4152, 0.75, 0.375, 0.7902, 0.3865, 0.8096, 0.3865, 0.9404, 0.375, 0.9598, 0.375, 0.7902, 0.4175, 0.7787, 0.3865, 0.8096, 0.375, 0.7902, 0.4152, 0.75, 0.5825, 0.7787, 0.4175, 0.7787, 0.4152, 0.75, 0.5848, 0.75, 0.6135, 0.8096, 0.5825, 0.7787, 0.5848, 0.75, 0.625, 0.7902, 0.6135, 0.9404, 0.6135, 0.8096, 0.625, 0.7902, 0.625, 0.9598, 0.5825, 0.9713, 0.6135, 0.9404, 0.625, 0.9598, 0.5848, 1.0, 0.4175, 0.9713, 0.5825, 0.9713, 0.5848, 1.0, 0.4152, 1.0, 0.3865, 0.9404, 0.4175, 0.9713, 0.4152, 1.0, 0.375, 0.9598, 0.5825, 0.7787, 0.6135, 0.8096, 0.6135, 0.8096, 0.5825, 0.7787, 0.6135, 0.8096, 0.6135, 0.9404, 0.6135, 0.9404, 0.6135, 0.8096, 0.4175, 0.7787, 0.5825, 0.7787, 0.5825, 0.7787, 0.4175, 0.7787, 0.3865, 0.9404, 0.3865, 0.8096, 0.3865, 0.8096, 0.3865, 0.9404, 0.4175, 0.9713, 0.3865, 0.9404, 0.3865, 0.9404, 0.4175, 0.9713, 0.6135, 0.9404, 0.5825, 0.9713, 0.5825, 0.9713, 0.6135, 0.9404, 0.5825, 0.7787, 0.6135, 0.8096, 0.6135, 0.8096, 0.5825, 0.7787, 0.3865, 0.8096, 0.4175, 0.7787, 0.4175, 0.7787, 0.3865, 0.8096, 0.4175, 0.9713, 0.3865, 0.9404, 0.3865, 0.9404, 0.4175, 0.9713, 0.3865, 0.8096, 0.4175, 0.7787, 0.4175, 0.7787, 0.3865, 0.8096, 0.5825, 0.9713, 0.4175, 0.9713, 0.4175, 0.9713, 0.5825, 0.9713, 0.6135, 0.8096, 0.6135, 0.9404, 0.6135, 0.9404, 0.6135, 0.8096, 0.4175, 0.7787, 0.5825, 0.7787, 0.5825, 0.7787, 0.4175, 0.7787, 0.3865, 0.9404, 0.3865, 0.8096, 0.3865, 0.8096, 0.3865, 0.9404, 0.4175, 0.9713, 0.3865, 0.9404, 0.3865, 0.9404, 0.4175, 0.9713, 0.6135, 0.9404, 0.5825, 0.9713, 0.5825, 0.9713, 0.6135, 0.9404, 0.3865, 0.8096, 0.4175, 0.7787, 0.5825, 0.7787, 0.6135, 0.8096, 0.6135, 0.9404, 0.5825, 0.9713, 0.4175, 0.9713, 0.3865, 0.9404, 0.6135, 0.9404, 0.5825, 0.9713, 0.5825, 0.9713, 0.6135, 0.9404, 0.5825, 0.7787, 0.6135, 0.8096, 0.6135, 0.8096, 0.5825, 0.7787, 0.3865, 0.8096, 0.4175, 0.7787, 0.4175, 0.7787, 0.3865, 0.8096, 0.5825, 0.9713, 0.4175, 0.9713, 0.4175, 0.9713, 0.5825, 0.9713, 0.6135, 0.8096, 0.6135, 0.9404, 0.6135, 0.9404, 0.6135, 0.8096, 0.4175, 0.7787, 0.5825, 0.7787, 0.5825, 0.7787, 0.4175, 0.7787, 0.3865, 0.9404, 0.3865, 0.8096, 0.3865, 0.8096, 0.3865, 0.9404, 0.375, 0.8074, 0.3919, 0.75, 0.6081, 0.75, 0.6081, 1.0, 0.3919, 1.0, 0.375, 0.9426, 0.3952, 0.5, 0.6049, 0.5, 0.6081, 0.75, 0.3919, 0.75, 0.6824, 0.5, 0.8176, 0.5, 0.8176, 0.747, 0.6824, 0.747, 0.3919, 0.0, 0.6081, 0.0, 0.6049, 0.25, 0.3952, 0.25, 0.375, 0.3074, 0.3952, 0.25, 0.6049, 0.25, 0.625, 0.3074, 0.625, 0.4426, 0.6049, 0.5, 0.3952, 0.5, 0.375, 0.4426, 0.1824, 0.5, 0.1824, 0.75, 0.125, 0.75, 0.125, 0.5, 0.625, 0.002991, 0.625, 0.25, 0.6049, 0.25, 0.6081, 0.0, 0.3176, 0.75, 0.3176, 0.5, 0.3952, 0.5, 0.3919, 0.75, 0.6824, 0.5, 0.6824, 0.747, 0.6081, 0.75, 0.6049, 0.5, 0.625, 0.8074, 0.625, 0.9426, 0.6081, 1.0, 0.6081, 0.75, 0.1824, 0.5, 0.3176, 0.5, 0.3176, 0.75, 0.1824, 0.75, 0.0, 0.0, 0.0, 0.0, 0.0, 0.0, 0.0, 0.0, 0.0, 0.0, 0.0, 0.0, 0.0, 0.0, 0.0, 0.0, 0.0, 0.0, 0.0, 0.0, 0.0, 0.0, 0.0, 0.0, 0.0, 0.0, 0.0, 0.0, 0.0, 0.0, 0.0, 0.0, 0.0, 0.0, 0.0, 0.0, 0.0, 0.0, 0.0, 0.0, 0.0, 0.0, 0.0, 0.0, 0.0, 0.0, 0.0, 0.0, 0.0, 0.0, 0.0, 0.0, 0.0, 0.0, 0.0, 0.0, 0.0, 0.0, 0.0, 0.0, 0.0, 0.0, 0.0, 0.0, 0.0, 0.0, 0.0, 0.0, 0.0, 0.0, 0.0, 0.0, 0.0, 0.0, 0.0, 0.0, 0.0, 0.0, 0.0, 0.0, 0.0, 0.0, 0.0, 0.0, 0.0, 0.0, 0.0, 0.0, 0.0, 0.0, 0.0, 0.0, 0.0, 0.0, 0.0, 0.0, 0.0, 0.0, 0.0, 0.0, 0.0, 0.0, 0.0, 0.0, 0.0, 0.0, 0.0, 0.0, 0.0, 0.0, 0.0, 0.0, 0.0, 0.0, 0.0, 0.0, 0.0, 0.0, 0.0, 0.0, 0.0, 0.0, 0.0, 0.0, 0.0, 0.0, 0.0, 0.0, 0.0, 0.0, 0.0, 0.0, 0.0, 0.0, 0.0, 0.0, 0.0, 0.0, 0.0, 0.0, 0.0, 0.0, 0.0, 0.0, 0.0, 0.0, 0.0, 0.0, 0.0, 0.0, 0.0, 0.0, 0.0, 0.0, 0.0, 0.0, 0.0, 0.0, 0.0, 0.0, 0.0, 0.0, 0.0, 0.0, 0.0, 0.0, 0.0, 0.0, 0.0, 0.0, 0.0, 0.0, 0.0, 0.0, 0.0, 0.0, 0.0, 0.0, 0.0, 0.0, 0.0, 0.0, 0.0, 0.0, 0.0, 0.0, 0.0, 0.0, 0.0, 0.0, 0.0, 0.0, 0.0, 0.0, 0.0, 0.0, 0.0, 0.0, 0.0, 0.0, 0.0, 0.0, 0.0, 0.0, 0.0, 0.0, 0.0, 0.0, 0.0, 0.0, 0.0, 0.0, 0.0, 0.0, 0.0, 0.0, 0.0, 0.0, 0.0, 0.0, 0.0, 0.0, 0.0, 0.0, 0.0, 0.0, 0.0, 0.0, 0.0, 0.0, 0.0, 0.0, 0.0, 0.0, 0.0, 0.0, 0.0, 0.0, 0.0, 0.0, 0.0, 0.0, 0.0, 0.0, 0.0, 0.0, 0.0, 0.0, 0.0, 0.0, 0.0, 0.0, 0.0, 0.0, 0.0, 0.0, 0.0, 0.0, 0.0, 0.0, 0.0, 0.0, 0.0, 0.0, 0.0, 0.0, 0.0, 0.0, 0.0, 0.0, 0.0, 0.0, 0.0, 0.0, 0.0, 0.0, 0.0, 0.0, 0.0, 0.0, 0.0, 0.0, 0.0, 0.0, 0.0, 0.0, 0.0, 0.0, 0.0, 0.0, 0.0, 0.0, 0.0, 0.0, 0.0, 0.0, 0.0, 0.0, 0.0, 0.0, 0.0, 0.0, 0.0, 0.0, 0.0, 0.0, 0.0, 0.0, 0.0, 0.0, 0.0, 0.0, 0.0, 0.0, 0.0, 0.0, 0.0, 0.0, 0.0, 0.0, 0.0, 0.0, 0.0, 0.0, 0.0, 0.0, 0.0, 0.0, 0.0, 0.0, 0.0, 0.0, 0.0, 0.0, 0.0, 0.0, 0.0, 0.0, 0.0, 0.0, 0.0, 0.0, 0.0, 0.0, 0.0, 0.0, 0.0, 0.0, 0.0, 0.0, 0.0, 0.0, 0.0, 0.0, 0.0, 0.0, 0.0, 0.0, 0.0, 0.0, 0.0, 0.0, 0.0, 0.0, 0.0, 0.0, 0.0, 0.0, 0.375, 0.0, 0.625, 0.0, 0.625, 0.25, 0.375, 0.25, 0.375, 0.25, 0.625, 0.25, 0.625, 0.5, 0.375, 0.5, 0.375, 0.5, 0.625, 0.5, 0.625, 0.75, 0.375, 0.75, 0.375, 0.75, 0.625, 0.75, 0.625, 1.0, 0.375, 1.0, 0.125, 0.5, 0.375, 0.5, 0.375, 0.75, 0.125, 0.75, 0.625, 0.5, 0.875, 0.5, 0.875, 0.75, 0.625, 0.75, 1.0, 0.5, 1.0, 1.0, 0.9167, 1.0, 0.9167, 0.5, 0.9167, 0.5, 0.9167, 1.0, 0.8333, 1.0, 0.8333, 0.5, 0.8333, 0.5, 0.8333, 1.0, 0.75, 1.0, 0.75, 0.5, 0.75, 0.5, 0.75, 1.0, 0.6667, 1.0, 0.6667, 0.5, 0.6667, 0.5, 0.6667, 1.0, 0.5833, 1.0, 0.5833, 0.5, 0.5833, 0.5, 0.5833, 1.0, 0.5, 1.0, 0.5, 0.5, 0.5, 0.5, 0.5, 1.0, 0.4167, 1.0, 0.4167, 0.5, 0.4167, 0.5, 0.4167, 1.0, 0.3333, 1.0, 0.3333, 0.5, 0.3333, 0.5, 0.3333, 1.0, 0.25, 1.0, 0.25, 0.5, 0.25, 0.5, 0.25, 1.0, 0.1667, 1.0, 0.1667, 0.5, 0.37, 0.4578, 0.25, 0.49, 0.13, 0.4578, 0.04215, 0.37, 0.01, 0.25, 0.04215, 0.13, 0.13, 0.04215, 0.25, 0.01, 0.37, 0.04215, 0.4578, 0.13, 0.49, 0.25, 0.4578, 0.37, 0.1667, 0.5, 0.1667, 1.0, 0.08333, 1.0, 0.08333, 0.5, 0.08333, 0.5, 0.08333, 1.0, 7.451e-08, 1.0, 7.451e-08, 0.5, 0.75, 0.49, 0.87, 0.4578, 0.9578, 0.37, 0.99, 0.25, 0.9578, 0.13, 0.87, 0.04215, 0.75, 0.01, 0.63, 0.04215, 0.5422, 0.13, 0.51, 0.25, 0.5422, 0.37, 0.63, 0.4578, 0.375, 0.03022, 0.625, 0.03022, 0.625, 0.25, 0.375, 0.25, 0.375, 0.375, 0.625, 0.375, 0.625, 0.5, 0.375, 0.5, 0.375, 0.7198, 0.625, 0.7198, 0.625, 0.75, 0.375, 0.75, 0.375, 0.875, 0.625, 0.875, 0.625, 1.0, 0.375, 1.0, 0.25, 0.7198, 0.375, 0.7198, 0.375, 0.75, 0.25, 0.75, 0.75, 0.7198, 0.875, 0.7198, 0.875, 0.7198, 0.75, 0.7198, 0.75, 0.5, 0.875, 0.5, 0.875, 0.7198, 0.75, 0.7198, 0.25, 0.5, 0.375, 0.5, 0.375, 0.7198, 0.25, 0.7198, 0.375, 0.5, 0.625, 0.5, 0.625, 0.7198, 0.375, 0.7198, 0.375, 0.0, 0.625, 0.0, 0.625, 0.03022, 0.375, 0.03022, 0.75, 0.7198, 0.875, 0.7198, 0.875, 0.75, 0.75, 0.75, 0.625, 0.75, 0.625, 0.7198, 0.625, 0.7198, 0.625, 0.75, 0.625, 0.03022, 0.625, 0.0, 0.625, 0.0, 0.625, 0.03022, 0.625, 0.875, 0.625, 0.75, 0.625, 0.75, 0.625, 0.875, 0.625, 1.0, 0.625, 0.875, 0.625, 0.875, 0.625, 1.0, 0.625, 0.7198, 0.75, 0.7198, 0.75, 0.75, 0.625, 0.75, 0.125, 0.5, 0.25, 0.5, 0.25, 0.7198, 0.125, 0.7198, 0.625, 0.5, 0.75, 0.5, 0.75, 0.7198, 0.625, 0.7198, 0.625, 0.7198, 0.75, 0.7198, 0.75, 0.7198, 0.625, 0.7198, 0.125, 0.7198, 0.25, 0.7198, 0.25, 0.75, 0.125, 0.75, 0.375, 0.75, 0.625, 0.75, 0.625, 0.875, 0.375, 0.875, 0.375, 0.25, 0.625, 0.25, 0.625, 0.375, 0.375, 0.375, 1.0, 0.5, 1.0, 1.0, 0.875, 1.0, 0.875, 0.5, 0.875, 0.5, 0.875, 1.0, 0.75, 1.0, 0.75, 0.5, 0.75, 0.5, 0.75, 1.0, 0.625, 1.0, 0.625, 0.5, 0.625, 0.5, 0.625, 1.0, 0.5, 1.0, 0.5, 0.5, 0.5, 0.5, 0.5, 1.0, 0.375, 1.0, 0.375, 0.5, 0.375, 0.5, 0.375, 1.0, 0.25, 1.0, 0.25, 0.5, 0.4197, 0.4197, 0.25, 0.49, 0.08029, 0.4197, 0.01, 0.25, 0.08029, 0.08029, 0.25, 0.01, 0.4197, 0.08029, 0.49, 0.25, 0.25, 0.5, 0.25, 1.0, 0.125, 1.0, 0.125, 0.5, 0.125, 0.5, 0.125, 1.0, 0.0, 1.0, 0.0, 0.5, 0.75, 0.49, 0.9197, 0.4197, 0.99, 0.25, 0.9197, 0.08029, 0.75, 0.01, 0.5803, 0.08029, 0.51, 0.25, 0.5803, 0.4197, 1.0, 0.5, 1.0, 1.0, 0.9167, 1.0, 0.9167, 0.5, 0.9167, 0.5, 0.9167, 1.0, 0.8333, 1.0, 0.8333, 0.5, 0.8333, 0.5, 0.8333, 1.0, 0.75, 1.0, 0.75, 0.5, 0.75, 0.5, 0.75, 1.0, 0.6667, 1.0, 0.6667, 0.5, 0.6667, 0.5, 0.6667, 1.0, 0.5833, 1.0, 0.5833, 0.5, 0.5833, 0.5, 0.5833, 1.0, 0.5, 1.0, 0.5, 0.5, 0.5, 0.5, 0.5, 1.0, 0.4167, 1.0, 0.4167, 0.5, 0.4167, 0.5, 0.4167, 1.0, 0.3333, 1.0, 0.3333, 0.5, 0.3333, 0.5, 0.3333, 1.0, 0.25, 1.0, 0.25, 0.5, 0.25, 0.5, 0.25, 1.0, 0.1667, 1.0, 0.1667, 0.5, 0.37, 0.4578, 0.25, 0.49, 0.13, 0.4578, 0.04215, 0.37, 0.01, 0.25, 0.04215, 0.13, 0.13, 0.04215, 0.25, 0.01, 0.37, 0.04215, 0.4578, 0.13, 0.49, 0.25, 0.4578, 0.37, 0.1667, 0.5, 0.1667, 1.0, 0.08333, 1.0, 0.08333, 0.5, 0.08333, 0.5, 0.08333, 1.0, 7.451e-08, 1.0, 7.451e-08, 0.5, 0.9495, 0.25, 0.9228, 0.1502, 0.9228, 0.1502, 0.9495, 0.25, 0.8498, 0.4228, 0.75, 0.4495, 0.75, 0.49, 0.87, 0.4578, 0.9228, 0.3498, 0.8498, 0.4228, 0.87, 0.4578, 0.9578, 0.37, 0.9495, 0.25, 0.9228, 0.3498, 0.9578, 0.37, 0.99, 0.25, 0.9228, 0.1502, 0.9495, 0.25, 0.99, 0.25, 0.9578, 0.13, 0.8498, 0.07721, 0.9228, 0.1502, 0.9578, 0.13, 0.87, 0.04215, 0.75, 0.05048, 0.8498, 0.07721, 0.87, 0.04215, 0.75, 0.01, 0.6502, 0.07721, 0.75, 0.05048, 0.75, 0.01, 0.63, 0.04215, 0.5772, 0.1502, 0.6502, 0.07721, 0.63, 0.04215, 0.5422, 0.13, 0.5505, 0.25, 0.5772, 0.1502, 0.5422, 0.13, 0.51, 0.25, 0.5772, 0.3498, 0.5505, 0.25, 0.51, 0.25, 0.5422, 0.37, 0.6502, 0.4228, 0.5772, 0.3498, 0.5422, 0.37, 0.63, 0.4578, 0.75, 0.4495, 0.6502, 0.4228, 0.63, 0.4578, 0.75, 0.49, 0.75, 0.4495, 0.8498, 0.4228, 0.9228, 0.3498, 0.9495, 0.25, 0.9228, 0.1502, 0.8498, 0.07721, 0.75, 0.05048, 0.6502, 0.07721, 0.5772, 0.1502, 0.5505, 0.25, 0.5772, 0.3498, 0.6502, 0.4228, 0.5772, 0.3498, 0.6502, 0.4228, 0.6502, 0.4228, 0.5772, 0.3498, 0.75, 0.4495, 0.8498, 0.4228, 0.8498, 0.4228, 0.75, 0.4495, 0.6502, 0.07721, 0.5772, 0.1502, 0.5772, 0.1502, 0.6502, 0.07721, 0.9228, 0.1502, 0.8498, 0.07721, 0.8498, 0.07721, 0.9228, 0.1502, 0.6502, 0.4228, 0.75, 0.4495, 0.75, 0.4495, 0.6502, 0.4228, 0.8498, 0.4228, 0.9228, 0.3498, 0.9228, 0.3498, 0.8498, 0.4228, 0.5772, 0.1502, 0.5505, 0.25, 0.5505, 0.25, 0.5772, 0.1502, 0.8498, 0.07721, 0.75, 0.05048, 0.75, 0.05048, 0.8498, 0.07721, 0.9228, 0.3498, 0.9495, 0.25, 0.9495, 0.25, 0.9228, 0.3498, 0.5505, 0.25, 0.5772, 0.3498, 0.5772, 0.3498, 0.5505, 0.25, 0.75, 0.05048, 0.6502, 0.07721, 0.6502, 0.07721, 0.75, 0.05048, 1.0, 0.6498, 1.0, 1.0, 0.9167, 1.0, 0.9167, 0.6498, 0.9167, 0.6498, 0.9167, 1.0, 0.8333, 1.0, 0.8333, 0.6498, 0.8333, 0.6498, 0.8333, 1.0, 0.75, 1.0, 0.75, 0.6498, 0.75, 0.6498, 0.75, 1.0, 0.6667, 1.0, 0.6667, 0.6498, 0.6667, 0.6498, 0.6667, 1.0, 0.5833, 1.0, 0.5833, 0.6498, 0.5833, 0.6498, 0.5833, 1.0, 0.5, 1.0, 0.5, 0.6498, 0.5, 0.6498, 0.5, 1.0, 0.4167, 1.0, 0.4167, 0.6498, 0.4167, 0.6498, 0.4167, 1.0, 0.3333, 1.0, 0.3333, 0.6498, 0.3333, 0.6498, 0.3333, 1.0, 0.25, 1.0, 0.25, 0.6498, 0.25, 0.6498, 0.25, 1.0, 0.1667, 1.0, 0.1667, 0.6498, 0.37, 0.4578, 0.25, 0.49, 0.13, 0.4578, 0.04215, 0.37, 0.01, 0.25, 0.04215, 0.13, 0.13, 0.04215, 0.25, 0.01, 0.37, 0.04215, 0.4578, 0.13, 0.49, 0.25, 0.4578, 0.37, 0.1667, 0.6498, 0.1667, 1.0, 0.08333, 1.0, 0.08333, 0.6498, 0.08333, 0.6498, 0.08333, 1.0, 7.451e-08, 1.0, 7.451e-08, 0.6498, 0.75, 0.49, 0.87, 0.4578, 0.9578, 0.37, 0.99, 0.25, 0.9578, 0.13, 0.87, 0.04215, 0.75, 0.01, 0.63, 0.04215, 0.5422, 0.13, 0.51, 0.25, 0.5422, 0.37, 0.63, 0.4578, 0.08333, 0.5, 0.08333, 0.6498, 7.451e-08, 0.6498, 7.451e-08, 0.5, 0.1667, 0.5, 0.1667, 0.6498, 0.08333, 0.6498, 0.08333, 0.5, 0.25, 0.5, 0.25, 0.6498, 0.1667, 0.6498, 0.1667, 0.5, 0.3333, 0.5, 0.3333, 0.6498, 0.25, 0.6498, 0.25, 0.5, 0.4167, 0.5, 0.4167, 0.6498, 0.3333, 0.6498, 0.3333, 0.5, 0.4167, 0.6498, 0.4167, 0.5, 0.4167, 0.5, 0.4167, 0.6498, 0.5833, 0.6498, 0.5, 0.6498, 0.5, 0.6498, 0.5833, 0.6498, 0.6667, 0.5, 0.6667, 0.6498, 0.5833, 0.6498, 0.5833, 0.5, 0.75, 0.5, 0.75, 0.6498, 0.6667, 0.6498, 0.6667, 0.5, 0.8333, 0.5, 0.8333, 0.6498, 0.75, 0.6498, 0.75, 0.5, 0.9167, 0.5, 0.9167, 0.6498, 0.8333, 0.6498, 0.8333, 0.5, 1.0, 0.5, 1.0, 0.6498, 0.9167, 0.6498, 0.9167, 0.5, 0.5, 0.5, 0.5, 0.6498, 0.4167, 0.6498, 0.4167, 0.5, 0.5833, 0.5, 0.5833, 0.6498, 0.5, 0.6498, 0.5, 0.5, 0.63, 0.04215, 0.75, 0.01, 0.75, 0.01, 0.63, 0.04215, 0.5833, 0.5, 0.5833, 0.6498, 0.5833, 0.6498, 0.5833, 0.5, 0.5, 0.6498, 0.4167, 0.6498, 0.4167, 0.6498, 0.5, 0.6498, 0.75, 0.01, 0.87, 0.04215, 0.87, 0.04215, 0.75, 0.01, 0.375, 0.0, 0.625, 0.0, 0.625, 0.25, 0.375, 0.25, 0.375, 0.25, 0.625, 0.25, 0.625, 0.5, 0.375, 0.5, 0.375, 0.5, 0.625, 0.5, 0.625, 0.75, 0.375, 0.75, 0.375, 0.75, 0.625, 0.75, 0.625, 1.0, 0.375, 1.0, 0.125, 0.5, 0.375, 0.5, 0.375, 0.75, 0.125, 0.75, 0.625, 0.5, 0.875, 0.5, 0.875, 0.75, 0.625, 0.75, 0.375, 0.0, 0.625, 0.0, 0.625, 0.25, 0.375, 0.25, 0.375, 0.25, 0.625, 0.25, 0.625, 0.5, 0.375, 0.5, 0.375, 0.5, 0.625, 0.5, 0.625, 0.75, 0.375, 0.75, 0.375, 0.75, 0.625, 0.75, 0.625, 1.0, 0.375, 1.0, 0.125, 0.5, 0.375, 0.5, 0.375, 0.75, 0.125, 0.75, 0.625, 0.5, 0.875, 0.5, 0.875, 0.75, 0.625, 0.75, 0.375, 0.0, 0.625, 0.0, 0.625, 0.25, 0.375, 0.25, 0.375, 0.25, 0.625, 0.25, 0.625, 0.5, 0.375, 0.5, 0.375, 0.5, 0.625, 0.5, 0.625, 0.75, 0.375, 0.75, 0.375, 0.75, 0.625, 0.75, 0.625, 1.0, 0.375, 1.0, 0.125, 0.5, 0.375, 0.5, 0.375, 0.75, 0.125, 0.75, 0.625, 0.5, 0.875, 0.5, 0.875, 0.75, 0.625, 0.75, 1.0, 0.5, 0.9, 0.5, 0.9, 1.0, 1.0, 1.0, 0.9, 0.5, 0.8, 0.5, 0.8, 1.0, 0.9, 1.0, 0.8, 0.5, 0.7, 0.5, 0.7, 1.0, 0.8, 1.0, 0.7, 0.5, 0.6, 0.5, 0.6, 1.0, 0.7, 1.0, 0.6, 0.5, 0.5, 0.5, 0.5, 1.0, 0.6, 1.0, 0.8, 1.0, 0.7, 1.0, 0.7, 1.0, 0.8, 1.0, 0.6, 0.5, 0.6, 1.0, 0.5, 1.0, 0.5, 0.5, 0.8, 0.5, 0.8, 1.0, 0.7, 1.0, 0.7, 0.5, 0.7, 0.5, 0.7, 1.0, 0.6, 1.0, 0.6, 0.5, 0.9, 0.5, 0.9, 1.0, 0.8, 1.0, 0.8, 0.5, 1.0, 0.5, 1.0, 1.0, 0.9, 1.0, 0.9, 0.5, 0.5, 1.0, 0.5, 0.5, 0.5, 0.5, 0.5, 1.0, 0.9, 1.0, 0.8, 1.0, 0.8, 1.0, 0.9, 1.0, 1.0, 0.5, 1.0, 1.0, 1.0, 1.0, 1.0, 0.5, 0.5, 0.5, 0.6, 0.5, 0.6, 0.5, 0.5, 0.5, 0.6, 0.5, 0.7, 0.5, 0.7, 0.5, 0.6, 0.5, 0.9, 0.5, 1.0, 0.5, 1.0, 0.5, 0.9, 0.5, 0.7, 0.5, 0.8, 0.5, 0.8, 0.5, 0.7, 0.5, 0.6, 1.0, 0.5, 1.0, 0.5, 1.0, 0.6, 1.0, 0.8, 0.5, 0.9, 0.5, 0.9, 0.5, 0.8, 0.5, 0.7, 1.0, 0.6, 1.0, 0.6, 1.0, 0.7, 1.0, 1.0, 1.0, 0.9, 1.0, 0.9, 1.0, 1.0, 1.0, 0.375, 0.0, 0.625, 0.0, 0.625, 0.25, 0.375, 0.25, 0.375, 0.25, 0.625, 0.25, 0.625, 0.5, 0.375, 0.5, 0.375, 0.5, 0.625, 0.5, 0.625, 0.75, 0.375, 0.75, 0.375, 0.75, 0.625, 0.75, 0.625, 1.0, 0.375, 1.0, 0.125, 0.5, 0.375, 0.5, 0.375, 0.75, 0.125, 0.75, 0.625, 0.5, 0.875, 0.5, 0.875, 0.75, 0.625, 0.75, 0.375, 0.7682, 0.625, 0.7682, 0.625, 0.9818, 0.375, 0.9818, 0.625, 0.4818, 0.625, 0.2682, 0.625, 0.2682, 0.625, 0.4818, 0.625, 0.7292, 0.625, 0.5207, 0.625, 0.5164, 0.625, 0.7351, 0.625, 0.2293, 0.625, 0.02076, 0.625, 0.01491, 0.625, 0.2336, 0.375, 0.0251, 0.625, 0.02076, 0.625, 0.2293, 0.375, 0.225, 0.625, 0.7351, 0.625, 0.5164, 0.625, 0.5149, 0.625, 0.7365, 0.625, 0.9818, 0.625, 0.7682, 0.625, 0.7682, 0.625, 0.9818, 0.625, 0.5149, 0.6432, 0.5, 0.8568, 0.5, 0.875, 0.5149, 0.875, 0.7365, 0.8568, 0.75, 0.6432, 0.75, 0.625, 0.7365, 0.625, 0.4818, 0.625, 0.2682, 0.625, 0.2682, 0.625, 0.4818, 0.375, 0.2682, 0.625, 0.2682, 0.625, 0.4818, 0.375, 0.4818, 0.625, 0.9818, 0.625, 0.7682, 0.625, 0.7682, 0.625, 0.9818, 0.625, 0.2336, 0.625, 0.01491, 0.625, 0.01346, 0.625, 0.2351, 0.375, 0.525, 0.625, 0.5207, 0.625, 0.7292, 0.375, 0.7249, 0.375, 0.0, 0.625, 0.0, 0.625, 0.02076, 0.375, 0.0251, 0.625, 0.2682, 0.375, 0.2682, 0.375, 0.225, 0.625, 0.2293, 0.625, 0.5207, 0.375, 0.525, 0.375, 0.4818, 0.625, 0.4818, 0.625, 0.7682, 0.375, 0.7682, 0.375, 0.7249, 0.625, 0.7292, 0.625, 0.2336, 0.625, 0.2351, 0.625, 0.2682, 0.625, 0.2682, 0.625, 0.5164, 0.625, 0.5207, 0.625, 0.4818, 0.625, 0.4818, 0.625, 0.7682, 0.625, 0.7682, 0.625, 0.7292, 0.625, 0.7351, 0.625, 0.0, 0.625, 0.0, 0.625, 0.01346, 0.625, 0.01491, 0.625, 0.2293, 0.625, 0.2336, 0.625, 0.2682, 0.625, 0.2682, 0.625, 0.5149, 0.625, 0.5164, 0.625, 0.4818, 0.625, 0.4818, 0.625, 0.7682, 0.625, 0.7682, 0.625, 0.7351, 0.625, 0.7365, 0.625, 0.0, 0.625, 0.0, 0.625, 0.01491, 0.625, 0.02076, 0.125, 0.525, 0.1432, 0.5, 0.3568, 0.5, 0.375, 0.525, 0.375, 0.7249, 0.3568, 0.75, 0.1432, 0.75, 0.125, 0.7249, 0.4159, 0.7297, 0.4159, 0.7297, 0.3953, 0.7091, 0.3953, 0.7091, 0.6047, 0.5203, 0.4159, 0.5203, 0.4159, 0.5203, 0.6047, 0.5203, 0.6047, 0.5203, 0.6047, 0.7297, 0.6047, 0.7297, 0.6047, 0.5203, 0.3953, 0.5409, 0.4159, 0.5203, 0.4159, 0.5203, 0.3953, 0.5409, 0.6047, 0.7297, 0.4159, 0.7297, 0.4159, 0.7297, 0.6047, 0.7297, 0.3953, 0.7091, 0.3953, 0.5409, 0.3953, 0.5409, 0.3953, 0.7091, 0.4159, 0.5203, 0.6047, 0.5203, 0.6047, 0.5203, 0.4159, 0.5203, 0.4159, 0.7297, 0.3953, 0.7091, 0.3953, 0.7091, 0.4159, 0.7297, 0.4159, 0.5203, 0.4159, 0.5203, 0.6047, 0.5203, 0.6047, 0.5203, 0.3953, 0.7091, 0.3953, 0.7091, 0.3953, 0.5409, 0.3953, 0.5409, 0.6047, 0.7297, 0.6047, 0.7297, 0.4159, 0.7297, 0.4159, 0.7297, 0.3953, 0.5409, 0.3953, 0.5409, 0.4159, 0.5203, 0.4159, 0.5203, 0.6047, 0.5203, 0.6047, 0.5203, 0.6047, 0.7297, 0.6047, 0.7297, 0.6047, 0.7297, 0.4159, 0.7297, 0.4159, 0.7297, 0.6047, 0.7297, 0.6047, 0.7297, 0.6047, 0.5203, 0.6047, 0.5203, 0.6047, 0.7297, 0.3953, 0.7091, 0.3953, 0.5409, 0.3953, 0.5409, 0.3953, 0.7091, 0.4159, 0.7297, 0.6047, 0.7297, 0.6047, 0.7297, 0.4159, 0.7297, 0.4159, 0.7297, 0.3953, 0.7091, 0.3953, 0.7091, 0.4159, 0.7297, 0.3953, 0.5409, 0.4159, 0.5203, 0.4159, 0.5203, 0.3953, 0.5409, 0.3953, 0.5409, 0.3953, 0.7091, 0.3953, 0.7091, 0.3953, 0.5409, 0.3953, 0.7091, 0.4159, 0.7297, 0.4159, 0.7297, 0.3953, 0.7091, 0.4159, 0.5203, 0.3953, 0.5409, 0.3953, 0.5409, 0.4159, 0.5203, 0.4159, 0.5203, 0.6047, 0.5203, 0.6047, 0.5203, 0.4159, 0.5203, 0.6047, 0.5203, 0.6047, 0.7297, 0.6047, 0.7297, 0.6047, 0.5203, 0.375, 0.0, 0.625, 0.0, 0.625, 0.25, 0.375, 0.25, 0.375, 0.25, 0.625, 0.25, 0.625, 0.5, 0.375, 0.5, 0.375, 0.5, 0.625, 0.5, 0.625, 0.75, 0.375, 0.75, 0.375, 0.75, 0.625, 0.75, 0.625, 1.0, 0.375, 1.0, 0.125, 0.5, 0.375, 0.5, 0.375, 0.75, 0.125, 0.75, 0.625, 0.5, 0.875, 0.5, 0.875, 0.75, 0.625, 0.75, 0.375, 0.0, 0.625, 0.0, 0.625, 0.25, 0.375, 0.25, 0.375, 0.25, 0.625, 0.25, 0.625, 0.5, 0.375, 0.5, 0.375, 0.5, 0.625, 0.5, 0.625, 0.75, 0.375, 0.75, 0.375, 0.75, 0.625, 0.75, 0.625, 1.0, 0.375, 1.0, 0.375, 0.75, 0.375, 1.0, 0.375, 1.0, 0.375, 0.75, 0.625, 0.5, 0.875, 0.5, 0.875, 0.75, 0.625, 0.75, 0.125, 0.5, 0.375, 0.5, 0.375, 0.75, 0.125, 0.75, 0.375, 0.25, 0.375, 0.5, 0.375, 0.5, 0.375, 0.25, 0.375, 0.0, 0.375, 0.25, 0.375, 0.25, 0.375, 0.0, 0.375, 0.5, 0.375, 0.75, 0.375, 0.75, 0.375, 0.5, 0.375, 0.0, 0.625, 0.0, 0.625, 0.25, 0.375, 0.25, 0.375, 0.25, 0.625, 0.25, 0.625, 0.5, 0.375, 0.5, 0.375, 0.5, 0.625, 0.5, 0.625, 0.75, 0.375, 0.75, 0.375, 0.75, 0.625, 0.75, 0.625, 1.0, 0.375, 1.0, 0.375, 0.75, 0.375, 1.0, 0.375, 1.0, 0.375, 0.75, 0.625, 0.5, 0.875, 0.5, 0.875, 0.75, 0.625, 0.75, 0.125, 0.5, 0.375, 0.5, 0.375, 0.75, 0.125, 0.75, 0.375, 0.25, 0.375, 0.5, 0.375, 0.5, 0.375, 0.25, 0.375, 0.0, 0.375, 0.25, 0.375, 0.25, 0.375, 0.0, 0.375, 0.5, 0.375, 0.75, 0.375, 0.75, 0.375, 0.5, 0.625, 0.527, 0.6467, 0.5, 0.8533, 0.5, 0.875, 0.527, 0.875, 0.7234, 0.8533, 0.75, 0.6467, 0.75, 0.625, 0.7234, 0.375, 0.5254, 0.375, 0.7246, 0.375, 0.7247, 0.375, 0.5252, 0.375, 0.02529, 0.375, 0.2248, 0.375, 0.2246, 0.375, 0.02543, 0.4685, 0.02624, 0.625, 0.02659, 0.625, 0.223, 0.4685, 0.2235, 0.4685, 0.7739, 0.625, 0.7717, 0.625, 0.9783, 0.4685, 0.9761, 0.375, 0.2755, 0.4685, 0.2739, 0.4685, 0.4761, 0.375, 0.4745, 0.375, 0.02539, 0.4685, 0.02624, 0.4685, 0.2235, 0.375, 0.2246, 0.4685, 0.5265, 0.625, 0.527, 0.625, 0.7234, 0.4685, 0.7238, 0.375, 0.2755, 0.375, 0.4745, 0.375, 0.4745, 0.375, 0.2755, 0.375, 0.7755, 0.375, 0.9745, 0.375, 0.9745, 0.375, 0.7755, 0.375, 0.2755, 0.375, 0.4745, 0.375, 0.4745, 0.375, 0.2755, 0.4685, 0.2739, 0.625, 0.2717, 0.625, 0.4783, 0.4685, 0.4761, 0.375, 0.7755, 0.4685, 0.7739, 0.4685, 0.9761, 0.375, 0.9745, 0.375, 0.5254, 0.4685, 0.5265, 0.4685, 0.7238, 0.375, 0.7246, 0.375, 0.5252, 0.375, 0.7247, 0.375, 0.7246, 0.375, 0.5254, 0.125, 0.5254, 0.1505, 0.5, 0.3495, 0.5, 0.375, 0.5254, 0.375, 0.7246, 0.3495, 0.75, 0.1505, 0.75, 0.125, 0.7246, 0.375, 0.7755, 0.375, 0.9745, 0.375, 0.9745, 0.375, 0.7755, 0.4685, 0.0, 0.6241, 0.0, 0.625, 0.02659, 0.4685, 0.02624, 0.4685, 0.2739, 0.375, 0.2755, 0.375, 0.2246, 0.4685, 0.2235, 0.4685, 0.5265, 0.375, 0.5254, 0.375, 0.4745, 0.4685, 0.4761, 0.4685, 0.7739, 0.375, 0.7755, 0.375, 0.7246, 0.4685, 0.7238, 0.375, 0.9745, 0.4685, 0.9761, 0.4658, 1.0, 0.375, 1.0, 0.625, 0.2717, 0.4685, 0.2739, 0.4685, 0.2235, 0.625, 0.223, 0.625, 0.527, 0.4685, 0.5265, 0.4685, 0.4761, 0.625, 0.4783, 0.625, 0.7717, 0.4685, 0.7739, 0.4685, 0.7238, 0.625, 0.7234, 0.375, 1.0, 0.375, 1.0, 0.375, 0.9745, 0.375, 0.9745, 0.375, 0.7247, 0.375, 0.7246, 0.375, 0.7755, 0.375, 0.7755, 0.375, 0.5254, 0.375, 0.5252, 0.375, 0.4745, 0.375, 0.4745, 0.375, 0.2248, 0.375, 0.2246, 0.375, 0.2755, 0.375, 0.2755, 0.375, 1.0, 0.375, 1.0, 0.375, 0.9745, 0.375, 0.9745, 0.375, 0.7246, 0.375, 0.7247, 0.375, 0.7755, 0.375, 0.7755, 0.375, 0.5252, 0.375, 0.5254, 0.375, 0.4745, 0.375, 0.4745, 0.375, 0.2246, 0.375, 0.2248, 0.375, 0.2755, 0.375, 0.2755, 0.375, 0.02539, 0.375, 0.2246, 0.375, 0.2248, 0.375, 0.02529, 0.375, 0.0, 0.625, 0.0, 0.625, 0.25, 0.375, 0.25, 0.375, 0.25, 0.625, 0.25, 0.625, 0.5, 0.375, 0.5, 0.375, 0.5, 0.625, 0.5, 0.625, 0.75, 0.375, 0.75, 0.375, 0.75, 0.625, 0.75, 0.625, 1.0, 0.375, 1.0, 0.125, 0.5, 0.375, 0.5, 0.375, 0.75, 0.125, 0.75, 0.625, 0.5, 0.875, 0.5, 0.875, 0.75, 0.625, 0.75, 0.5, 0.0, 0.625, 0.0, 0.625, 0.25, 0.5, 0.25, 0.5, 0.25, 0.625, 0.25, 0.625, 0.5, 0.5, 0.5, 0.5, 0.5, 0.625, 0.5, 0.625, 0.75, 0.5, 0.75, 0.5, 0.75, 0.625, 0.75, 0.625, 1.0, 0.5, 1.0, 0.125, 0.5, 0.375, 0.5, 0.375, 0.75, 0.125, 0.75, 0.625, 0.5, 0.875, 0.5, 0.875, 0.75, 0.625, 0.75, 0.375, 0.75, 0.5, 0.75, 0.5, 1.0, 0.375, 1.0, 0.375, 0.5, 0.5, 0.5, 0.5, 0.75, 0.375, 0.75, 0.375, 0.25, 0.5, 0.25, 0.5, 0.5, 0.375, 0.5, 0.375, 0.0, 0.5, 0.0, 0.5, 0.25, 0.375, 0.25, 0.0, 0.0, 0.0, 0.0, 0.0, 0.0, 0.0, 0.0, 0.375, 0.75, 0.5, 0.75, 0.5, 0.75, 0.375, 0.75, 0.0, 0.0, 0.0, 0.0, 0.0, 0.0, 0.0, 0.0, 0.375, 0.75, 0.5, 0.75, 0.5, 0.75, 0.375, 0.75, 0.0, 0.0, 0.0, 0.0, 0.0, 0.0, 0.0, 0.0, 0.0, 0.0, 0.0, 0.0, 0.0, 0.0, 0.0, 0.0])
me_cube_002.materials.append(mat_black_assaultrifle_01)
me_cube_002.materials.append(mat_brown_assaultrifle_01)
me_cube_002.materials.append(mat_gray_assaultrifle_01)
me_cube_002.use_remesh_fix_poles = True
me_cube_002.use_remesh_preserve_attributes = False
me_cube_002.use_mirror_vertex_groups = False
me_cube_002.update()

# ---- objects
ob_light = bpy.data.objects.new('Light', light_light)
ob_camera = bpy.data.objects.new('Camera', cam_camera)
ob_assaultrifle_01 = bpy.data.objects.new('AssaultRIfle_01', me_cube_002)

# ---- transforms, parenting, visibility, modifiers, constraints
ob_light.location = (4.076, 1.005, 5.904)
ob_light.rotation_euler = (0.6503, 0.05522, 1.866)
ob_light.lock_rotations_4d = False
ob_light.empty_display_type = 'ARROWS'
ob_light.color = (0.0, 0.0, 0.0, 0.0)
ob_light.lineart.crease_threshold = 0.0
ob_camera.location = (7.359, -6.926, 4.958)
ob_camera.rotation_euler = (1.109, 0.0, 0.8149)
ob_camera.lock_rotations_4d = False
ob_camera.empty_display_type = 'ARROWS'
ob_camera.color = (0.0, 0.0, 0.0, 0.0)
ob_camera.display_type = 'WIRE'
ob_camera.lineart.crease_threshold = 0.0
ob_assaultrifle_01.location = (0.0, 0.0, 0.0)
ob_assaultrifle_01.lineart.crease_threshold = 0.0

# ---- collection membership
col_collection.objects.link(ob_light)
col_collection.objects.link(ob_camera)
col_collection.objects.link(ob_assaultrifle_01)

# ---- scene / render settings (as saved in the file)
scene.camera = ob_camera
scene.frame_start = 1; scene.frame_end = 250; scene.frame_set(1)
scene.render.engine = 'BLENDER_EEVEE_NEXT'
scene.cycles.use_denoising = False
scene.cycles.samples = 128
scene.cycles.sampling_pattern = 'TABULATED_SOBOL'
scene.cycles.use_adaptive_sampling = False
scene.cycles.use_light_tree = False
scene.view_settings.view_transform = 'Filmic'
bpy.context.view_layer.update()
